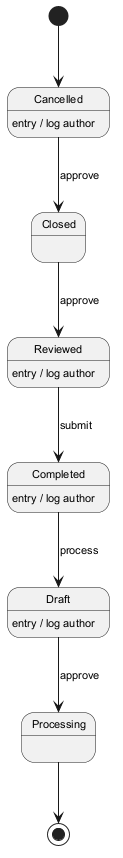

The diagram above was rendered by PlantUML. Its source (embedded in the PNG):
@startuml
skinparam backgroundColor #FFFFFF
skinparam classBackgroundColor #F1F8E9
skinparam classBorderColor #33691E
skinparam defaultFontSize 11
[*] --> Cancelled
Cancelled --> Closed : approve
Cancelled : entry / log author
Closed --> Reviewed : approve
Reviewed --> Completed : submit
Reviewed : entry / log author
Completed --> Draft : process
Completed : entry / log author
Draft --> Processing : approve
Draft : entry / log author
Processing --> [*]
@enduml